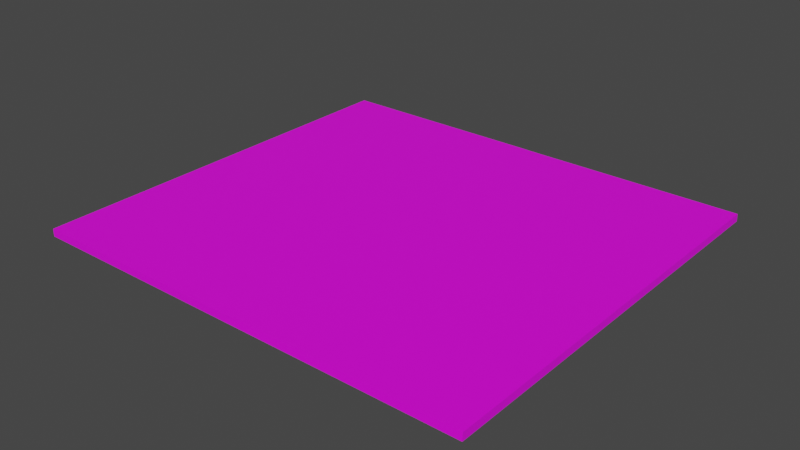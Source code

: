 # Source: Road.blend  (saved by Blender 2.80.75; exported with 4.5.12 LTS)
import bpy
from mathutils import Matrix  # noqa: F401  (used for matrix-valued properties, if any)

bpy.ops.wm.read_factory_settings(use_empty=True)
scene = bpy.context.scene
scene.name = 'Scene'

# ---- collections
col_collection = bpy.data.collections.new('Collection'); scene.collection.children.link(col_collection)

# ---- images (referenced by path relative to the original .blend; pixels are not part of the script)
import os
ASSET_DIR = os.environ.get("B2B_ASSET_DIR", "")  # directory of the original .blend (textures are referenced by path, not embedded)
HERE = os.path.dirname(os.path.abspath(__file__))  # packed textures are extracted next to this script under _unpacked/

def load_image(name, relpath, width, height, colorspace="sRGB"):
    """Load a texture the original file referenced (path relative to the .blend, or extracted next to this script)."""
    p = next((c for c in (os.path.join(HERE, relpath), os.path.join(ASSET_DIR, relpath)) if relpath and os.path.exists(c)), "")
    if p:
        img = bpy.data.images.load(p, check_existing=True)
        img.name = name
    else:  # same state as the original file: an image datablock whose file is absent (Cycles renders it pink)
        img = bpy.data.images.new(name, width, height)
        img.source = "FILE"
        img.filepath = "//" + (relpath or name)
    img.colorspace_settings.name = colorspace
    return img
img_road = load_image('Road', '', 1024, 1024, 'sRGB')

# ---- materials (node trees are filled in below, after node groups)
mat_material_001 = bpy.data.materials.new('Material.001')
mat_material_001.use_transparent_shadow = False

# ---- material node trees
mat_material_001.use_nodes = True; mat_material_001.node_tree.nodes.clear()
_N = mat_material_001.node_tree.nodes; _L = mat_material_001.node_tree.links
n0 = _N.new('ShaderNodeOutputMaterial'); n0.name = 'Material Output'; n0.location = (300, 300)
n1 = _N.new('ShaderNodeBsdfPrincipled'); n1.name = 'Principled BSDF'; n1.location = (10, 300)
n1.distribution = 'GGX'
n1.subsurface_method = 'BURLEY'
n1.inputs[3].default_value = 1.45
n1.inputs[27].default_value = (0.0, 0.0, 0.0, 1.0)
n1.inputs[28].default_value = 1.0
n2 = _N.new('ShaderNodeTexImage'); n2.name = 'Image Texture'; n2.location = (-280, 280)
n2.image = img_road
_L.new(n1.outputs[0], n0.inputs[0])
_L.new(n2.outputs[0], n1.inputs[0])
n0.is_active_output = True

# ---- world
world_world = bpy.data.worlds.new('World'); scene.world = world_world
world_world.use_nodes = True; world_world.node_tree.nodes.clear()
_N = world_world.node_tree.nodes; _L = world_world.node_tree.links
n0 = _N.new('ShaderNodeOutputWorld'); n0.name = 'World Output'; n0.location = (300, 300)
n1 = _N.new('ShaderNodeBackground'); n1.name = 'Background'; n1.location = (10, 300)
n1.inputs[0].default_value = (0.05088, 0.05088, 0.05088, 1.0)
_L.new(n1.outputs[0], n0.inputs[0])
n0.is_active_output = True
world_world.color = (0.05088, 0.05088, 0.05088)
world_world.use_sun_shadow = False
world_world.sun_shadow_jitter_overblur = 0.0

# ---- meshes
me_cube_001 = bpy.data.meshes.new('Cube.001')
me_cube_001.from_pydata([(-6.0, -0.3969, -2.235e-08), (6.0, -0.397, 0.2), (-0.4028, -0.397, 0.2), (-0.4028, -0.3969, -2.235e-08), (0.3976, -0.397, 0.2), (0.3976, -0.3969, -2.235e-08), (-6.0, -0.397, 0.2), (6.0, -0.3969, -2.235e-08), (-6.0, -2.291, -2.235e-08), (6.0, -2.3, 0.2), (-0.4028, -2.291, 0.2), (-0.4028, -2.291, -2.235e-08), (0.3976, -2.3, 0.2), (0.3976, -2.291, -2.235e-08), (-6.0, -2.291, 0.2), (6.0, -2.291, -2.235e-08), (-6.0, -2.899, -2.235e-08), (6.0, -2.899, 0.2), (-0.4028, -2.899, 0.2), (-0.4028, -2.899, -2.235e-08), (0.3976, -2.899, 0.2), (0.3976, -2.899, -2.235e-08), (-6.0, -2.899, 0.2), (6.0, -2.899, -2.235e-08), (-6.0, -4.908, -2.235e-08), (6.0, -4.898, 0.2), (-0.4028, -4.908, 0.2), (-0.4028, -4.908, -2.235e-08), (0.3976, -4.898, 0.2), (0.3976, -4.908, -2.235e-08), (-6.0, -4.908, 0.2), (6.0, -4.908, -2.235e-08), (-6.0, -5.509, -2.235e-08), (6.0, -5.499, 0.2), (-0.4028, -5.509, 0.2), (-0.4028, -5.509, -2.235e-08), (0.3976, -5.499, 0.2), (0.3976, -5.509, -2.235e-08), (-6.0, -5.509, 0.2), (6.0, -5.509, -2.235e-08), (-6.0, 0.3969, -2.235e-08), (6.0, 0.397, 0.2), (-0.4028, 0.397, 0.2), (-0.4028, 0.3969, -2.235e-08), (0.3976, 0.397, 0.2), (0.3976, 0.3969, -2.235e-08), (-6.0, 0.397, 0.2), (6.0, 0.3969, -2.235e-08), (-6.0, 2.291, -2.235e-08), (6.0, 2.3, 0.2), (-0.4028, 2.291, 0.2), (-0.4028, 2.291, -2.235e-08), (0.3976, 2.3, 0.2), (0.3976, 2.291, -2.235e-08), (-6.0, 2.291, 0.2), (6.0, 2.291, -2.235e-08), (-6.0, 2.899, -2.235e-08), (6.0, 2.899, 0.2), (-0.4028, 2.899, 0.2), (0.3976, 2.899, 0.2), (0.3976, 2.899, -2.235e-08), (-6.0, 2.899, 0.2), (6.0, 2.899, -2.235e-08), (-6.0, 4.908, -2.235e-08), (6.0, 4.898, 0.2), (-0.4028, 4.908, 0.2), (0.3976, 4.898, 0.2), (0.3976, 4.908, -2.235e-08), (-6.0, 4.908, 0.2), (6.0, 4.908, -2.235e-08), (-6.0, 5.509, -2.235e-08), (6.0, 5.499, 0.2), (-0.4028, 5.509, 0.2), (-0.4028, 5.509, -2.235e-08), (0.3976, 5.499, 0.2), (0.3976, 5.509, -2.235e-08), (-6.0, 5.509, 0.2), (6.0, 5.509, -2.235e-08), (-6.0, 0.0, 0.2), (6.0, 0.0, -2.235e-08), (-6.0, 0.0, -2.235e-08), (6.0, 0.0, 0.2), (-0.4028, 0.0, 0.2), (-0.4028, 0.0, -2.235e-08), (0.3976, 0.0, 0.2), (0.3976, 0.0, -2.235e-08), (-0.4028, 2.899, -2.235e-08), (-0.4028, 4.908, -2.235e-08)], [], [(8, 14, 6, 0), (83, 85, 5, 3), (81, 84, 4, 1), (80, 83, 3, 0), (84, 82, 2, 4), (82, 78, 6, 2), (85, 79, 7, 5), (79, 81, 1, 7), (16, 22, 14, 8), (3, 5, 13, 11), (1, 4, 12, 9), (0, 3, 11, 8), (4, 2, 10, 12), (2, 6, 14, 10), (5, 7, 15, 13), (7, 1, 9, 15), (24, 30, 22, 16), (11, 13, 21, 19), (9, 12, 20, 17), (8, 11, 19, 16), (12, 10, 18, 20), (10, 14, 22, 18), (13, 15, 23, 21), (15, 9, 17, 23), (32, 38, 30, 24), (19, 21, 29, 27), (17, 20, 28, 25), (16, 19, 27, 24), (20, 18, 26, 28), (18, 22, 30, 26), (21, 23, 31, 29), (23, 17, 25, 31), (27, 29, 37, 35), (25, 28, 36, 33), (24, 27, 35, 32), (28, 26, 34, 36), (26, 30, 38, 34), (29, 31, 39, 37), (31, 25, 33, 39), (0, 6, 78, 80), (34, 38, 32, 35), (48, 40, 46, 54), (83, 43, 45, 85), (81, 41, 44, 84), (80, 40, 43, 83), (84, 44, 42, 82), (82, 42, 46, 78), (85, 45, 47, 79), (79, 47, 41, 81), (56, 48, 54, 61), (43, 51, 53, 45), (41, 49, 52, 44), (40, 48, 51, 43), (44, 52, 50, 42), (42, 50, 54, 46), (45, 53, 55, 47), (47, 55, 49, 41), (63, 56, 61, 68), (51, 86, 60, 53), (49, 57, 59, 52), (48, 56, 86, 51), (52, 59, 58, 50), (50, 58, 61, 54), (53, 60, 62, 55), (55, 62, 57, 49), (70, 63, 68, 76), (86, 87, 67, 60), (57, 64, 66, 59), (56, 63, 87, 86), (59, 66, 65, 58), (58, 65, 68, 61), (60, 67, 69, 62), (62, 69, 64, 57), (87, 73, 75, 67), (64, 71, 74, 66), (63, 70, 73, 87), (66, 74, 72, 65), (65, 72, 76, 68), (67, 75, 77, 69), (69, 77, 71, 64), (40, 80, 78, 46), (72, 73, 70, 76), (75, 74, 71, 77), (73, 72, 74, 75), (35, 37, 36, 34), (36, 37, 39, 33)])
_uv = me_cube_001.uv_layers.new(name='UVMap')
_uv.uv.foreach_set('vector', [0.1649, 0.5297, 0.1652, 0.5209, 0.2474, 0.5222, 0.2473, 0.5308, 0.7465, 0.2829, 0.7465, 0.2486, 0.7635, 0.2486, 0.7635, 0.2829, 0.267, 0.009056, 0.2666, 0.2472, 0.2497, 0.2471, 0.2502, 0.009118, 0.7464, 0.5228, 0.7465, 0.2829, 0.7635, 0.2829, 0.7634, 0.5228, 0.5023, 0.7518, 0.5023, 0.7176, 0.5192, 0.7176, 0.5192, 0.7518, 0.2663, 0.2814, 0.2646, 0.5223, 0.2474, 0.5222, 0.2493, 0.2813, 0.7465, 0.2486, 0.7465, 0.008565, 0.7635, 0.008565, 0.7635, 0.2486, 0.267, 0.0005427, 0.267, 0.009056, 0.2502, 0.009118, 0.2501, 0.0006136, 0.1378, 0.5285, 0.1386, 0.5196, 0.1652, 0.5209, 0.1649, 0.5297, 0.7635, 0.2829, 0.7635, 0.2486, 0.8447, 0.2486, 0.8447, 0.2829, 0.2502, 0.009118, 0.2497, 0.2471, 0.1685, 0.2458, 0.1693, 0.0101, 0.7634, 0.5228, 0.7635, 0.2829, 0.8447, 0.2829, 0.8446, 0.5229, 0.5192, 0.7518, 0.5192, 0.7176, 0.6002, 0.7176, 0.6006, 0.7518, 0.2493, 0.2813, 0.2474, 0.5222, 0.1652, 0.5209, 0.1682, 0.2802, 0.7635, 0.2486, 0.7635, 0.008565, 0.8447, 0.008557, 0.8447, 0.2486, 0.2501, 0.0006136, 0.2502, 0.009118, 0.1693, 0.0101, 0.1695, 0.00157, 0.04514, 0.5154, 0.04849, 0.5058, 0.1386, 0.5196, 0.1378, 0.5285, 0.8447, 0.2829, 0.8447, 0.2486, 0.8707, 0.2486, 0.8707, 0.2829, 0.1693, 0.0101, 0.1685, 0.2458, 0.1431, 0.2453, 0.1441, 0.01099, 0.8446, 0.5229, 0.8447, 0.2829, 0.8707, 0.2829, 0.8707, 0.5229, 0.6006, 0.7518, 0.6002, 0.7176, 0.6261, 0.7176, 0.6261, 0.7518, 0.1682, 0.2802, 0.1652, 0.5209, 0.1386, 0.5196, 0.1421, 0.2797, 0.8447, 0.2486, 0.8447, 0.008557, 0.8707, 0.008556, 0.8707, 0.2486, 0.1695, 0.00157, 0.1693, 0.0101, 0.1441, 0.01099, 0.1434, 0.002393, 0.01969, 0.5024, 0.02719, 0.4975, 0.04849, 0.5058, 0.04514, 0.5154, 0.8707, 0.2829, 0.8707, 0.2486, 0.9568, 0.2486, 0.9568, 0.2829, 0.1441, 0.01099, 0.1431, 0.2453, 0.0565, 0.2407, 0.05919, 0.0219, 0.8707, 0.5229, 0.8707, 0.2829, 0.9568, 0.2829, 0.9568, 0.5229, 0.6261, 0.7518, 0.6261, 0.7176, 0.712, 0.7176, 0.7116, 0.7518, 0.1421, 0.2797, 0.1386, 0.5196, 0.04849, 0.5058, 0.05402, 0.2774, 0.8707, 0.2486, 0.8707, 0.008556, 0.9568, 0.008551, 0.9568, 0.2486, 0.1434, 0.002393, 0.1441, 0.01099, 0.05919, 0.0219, 0.0559, 0.01289, 0.9568, 0.2829, 0.9568, 0.2486, 0.9826, 0.2486, 0.9826, 0.2829, 0.05919, 0.0219, 0.0565, 0.2407, 0.0273, 0.239, 0.03893, 0.02919, 0.9568, 0.5229, 0.9568, 0.2829, 0.9826, 0.2829, 0.9826, 0.5229, 0.7116, 0.7518, 0.712, 0.7176, 0.7377, 0.7176, 0.7373, 0.7518, 0.05402, 0.2774, 0.04849, 0.5058, 0.02719, 0.4975, 0.02736, 0.2776, 0.9568, 0.2486, 0.9568, 0.008551, 0.9826, 0.008549, 0.9826, 0.2486, 0.0559, 0.01289, 0.05919, 0.0219, 0.03893, 0.02919, 0.03196, 0.02451, 0.2473, 0.5308, 0.2474, 0.5222, 0.2646, 0.5223, 0.2645, 0.5309, 0.02736, 0.2776, 0.02719, 0.4975, 0.01969, 0.5024, 0.01714, 0.2776, 0.3632, 0.5312, 0.2816, 0.531, 0.2817, 0.5224, 0.3633, 0.5226, 0.7465, 0.2829, 0.7295, 0.2829, 0.7295, 0.2486, 0.7465, 0.2486, 0.267, 0.009056, 0.2839, 0.009027, 0.2836, 0.2473, 0.2666, 0.2472, 0.7464, 0.5228, 0.7294, 0.5228, 0.7295, 0.2829, 0.7465, 0.2829, 0.5023, 0.7518, 0.4853, 0.7518, 0.4853, 0.7176, 0.5023, 0.7176, 0.2663, 0.2814, 0.2834, 0.2815, 0.2817, 0.5224, 0.2646, 0.5223, 0.7465, 0.2486, 0.7295, 0.2486, 0.7295, 0.008565, 0.7465, 0.008565, 0.267, 0.0005427, 0.2839, 0.0004985, 0.2839, 0.009027, 0.267, 0.009056, 0.3894, 0.5313, 0.3632, 0.5312, 0.3633, 0.5226, 0.3894, 0.5227, 0.7295, 0.2829, 0.6483, 0.2829, 0.6483, 0.2486, 0.7295, 0.2486, 0.2839, 0.009027, 0.3652, 0.008817, 0.3649, 0.2479, 0.2836, 0.2473, 0.7294, 0.5228, 0.6482, 0.5228, 0.6483, 0.2829, 0.7295, 0.2829, 0.4853, 0.7518, 0.404, 0.7518, 0.4043, 0.7176, 0.4853, 0.7176, 0.2834, 0.2815, 0.3643, 0.2821, 0.3633, 0.5226, 0.2817, 0.5224, 0.7295, 0.2486, 0.6483, 0.2486, 0.6484, 0.008589, 0.7295, 0.008565, 0.2839, 0.0004985, 0.3648, 0.0002784, 0.3652, 0.008817, 0.2839, 0.009027, 0.4758, 0.5313, 0.3894, 0.5313, 0.3894, 0.5227, 0.4758, 0.5227, 0.6483, 0.2829, 0.6223, 0.2828, 0.6223, 0.2485, 0.6483, 0.2486, 0.3652, 0.008817, 0.3907, 0.008788, 0.3905, 0.248, 0.3649, 0.2479, 0.6482, 0.5228, 0.6221, 0.5228, 0.6223, 0.2828, 0.6483, 0.2829, 0.404, 0.7518, 0.3784, 0.7518, 0.3784, 0.7176, 0.4043, 0.7176, 0.3643, 0.2821, 0.3903, 0.2822, 0.3894, 0.5227, 0.3633, 0.5226, 0.6483, 0.2486, 0.6223, 0.2485, 0.6223, 0.008592, 0.6484, 0.008589, 0.3648, 0.0002784, 0.3907, 0.0002382, 0.3907, 0.008788, 0.3652, 0.008817, 0.5016, 0.5313, 0.4758, 0.5313, 0.4758, 0.5227, 0.5016, 0.5228, 0.6223, 0.2828, 0.5362, 0.2828, 0.5362, 0.2485, 0.6223, 0.2485, 0.3907, 0.008788, 0.4763, 0.008661, 0.4761, 0.2484, 0.3905, 0.248, 0.6221, 0.5228, 0.5359, 0.5228, 0.5362, 0.2828, 0.6223, 0.2828, 0.3784, 0.7518, 0.2929, 0.7518, 0.2925, 0.7176, 0.3784, 0.7176, 0.3903, 0.2822, 0.4763, 0.2827, 0.4758, 0.5227, 0.3894, 0.5227, 0.6223, 0.2485, 0.5362, 0.2485, 0.5363, 0.008644, 0.6223, 0.008592, 0.3907, 0.0002382, 0.4766, 0.0001038, 0.4763, 0.008661, 0.3907, 0.008788, 0.5362, 0.2828, 0.5105, 0.2828, 0.5104, 0.2485, 0.5362, 0.2485, 0.4763, 0.008661, 0.502, 0.008644, 0.5019, 0.2485, 0.4761, 0.2484, 0.5359, 0.5228, 0.5102, 0.5228, 0.5105, 0.2828, 0.5362, 0.2828, 0.2929, 0.7518, 0.2673, 0.7518, 0.2668, 0.7176, 0.2925, 0.7176, 0.4763, 0.2827, 0.502, 0.2828, 0.5016, 0.5228, 0.4758, 0.5227, 0.5362, 0.2485, 0.5104, 0.2485, 0.5105, 0.008646, 0.5363, 0.008644, 0.4766, 0.0001038, 0.5024, 8.431e-05, 0.502, 0.008644, 0.4763, 0.008661, 0.2816, 0.531, 0.2645, 0.5309, 0.2646, 0.5223, 0.2817, 0.5224, 0.502, 0.2828, 0.5105, 0.2828, 0.5102, 0.5228, 0.5016, 0.5228, 0.5104, 0.2485, 0.5019, 0.2485, 0.502, 0.008644, 0.5105, 0.008646, 0.5105, 0.2828, 0.502, 0.2828, 0.5019, 0.2485, 0.5104, 0.2485, 0.01714, 0.2776, 0.0174, 0.2387, 0.0273, 0.239, 0.02736, 0.2776, 0.0273, 0.239, 0.0174, 0.2387, 0.03196, 0.02451, 0.03893, 0.02919])
me_cube_001.materials.append(mat_material_001)
me_cube_001.use_remesh_preserve_volume = False
me_cube_001.use_remesh_preserve_attributes = False
me_cube_001.use_mirror_vertex_groups = False
me_cube_001.update()

# ---- objects
ob_cube = bpy.data.objects.new('Cube', me_cube_001)

# ---- transforms, parenting, visibility, modifiers, constraints
ob_cube.location = (0.0, 0.0, 0.0)
ob_cube.lineart.crease_threshold = 0.0

# ---- collection membership
col_collection.objects.link(ob_cube)

# ---- scene / render settings (as saved in the file)
scene.frame_start = 1; scene.frame_end = 250; scene.frame_set(1)
scene.render.engine = 'BLENDER_EEVEE_NEXT'
scene.cycles.use_denoising = False
scene.cycles.samples = 128
scene.cycles.sampling_pattern = 'TABULATED_SOBOL'
scene.cycles.use_adaptive_sampling = False
scene.cycles.use_light_tree = False
scene.view_settings.view_transform = 'Filmic'
bpy.context.view_layer.update()

# ---- added for rendering (the .blend has no active camera and no usable light): camera, sun
cam_auto = bpy.data.cameras.new('AutoCamera')
cam_auto.lens = 50.0
cam_auto.sensor_width = 36.0
cam_auto.clip_end = 1000.0
ob_auto_camera = bpy.data.objects.new('AutoCamera', cam_auto)
scene.collection.objects.link(ob_auto_camera)
ob_auto_camera.location = (15.0737, -18.0884, 12.159)
ob_auto_camera.rotation_euler = (1.09748, -7.21219e-08, 0.694738)
scene.camera = ob_auto_camera
light_auto_sun = bpy.data.lights.new('AutoSun', 'SUN')
light_auto_sun.energy = 3.0
light_auto_sun.angle = 0.0523599
ob_auto_sun = bpy.data.objects.new('AutoSun', light_auto_sun)
scene.collection.objects.link(ob_auto_sun)
ob_auto_sun.rotation_euler = (0.872665, 0.174533, 0.523599)
bpy.context.view_layer.update()
